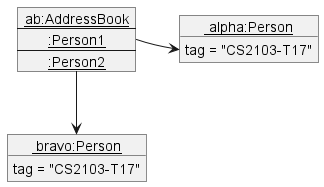

The diagram above was rendered by PlantUML. Its source (embedded in the PNG):
@startuml
'https://plantuml.com/object-diagram
object "<u> alpha:Person" as Alpha {
    tag = "CS2103-T17"
}
object "<u> bravo:Person" as Charlie {
    tag = "CS2103-T17"
}


map "<u>ab:AddressBook" as __AddressBook__ {
 <u>:Person1 *-> Alpha
 <u>:Person2 *--> Charlie
}

@enduml